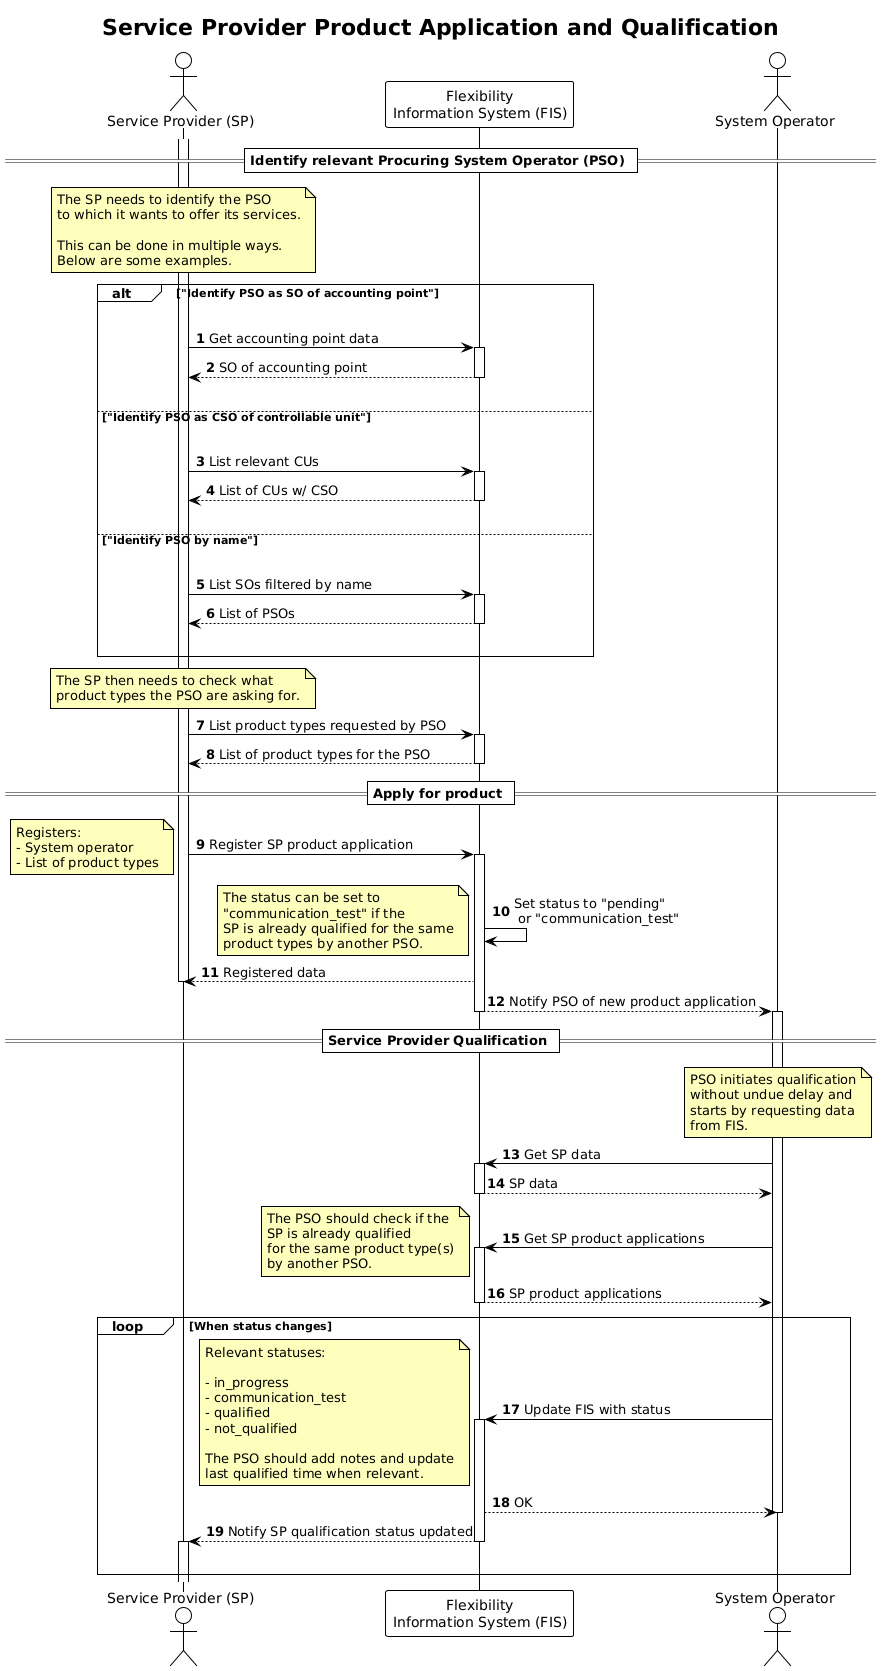

The diagram above was rendered by PlantUML. Its source (embedded in the PNG):
@startuml service_provider_product_application

!theme plain

title Service Provider Product Application and Qualification

autonumber
skinparam note {
    BackgroundColor #FFFFBD
}

actor "Service Provider (SP)" as SP
participant "Flexibility\nInformation System (FIS)" as FIS
actor "System Operator" as SO

== Identify relevant Procuring System Operator (PSO) ==

activate SP

note over SP
    The SP needs to identify the PSO
    to which it wants to offer its services.

    This can be done in multiple ways.
    Below are some examples.
end note

alt "Identify PSO as SO of accounting point"
    |||
    SP -> FIS: Get accounting point data
    activate FIS
    FIS --> SP: SO of accounting point
    deactivate FIS
    |||
else "Identify PSO as CSO of controllable unit"
    |||
    SP -> FIS: List relevant CUs
    activate FIS
    FIS --> SP: List of CUs w/ CSO
    deactivate FIS
    |||
else "Identify PSO by name"
    |||
    SP -> FIS: List SOs filtered by name
    activate FIS
    FIS --> SP: List of PSOs
    deactivate FIS
    |||
end

note over SP
    The SP then needs to check what
    product types the PSO are asking for.
end note

SP -> FIS: List product types requested by PSO
activate FIS
FIS --> SP: List of product types for the PSO
deactivate FIS

== Apply for product ==

SP -> FIS: Register SP product application

note left
    Registers:
    - System operator
    - List of product types
end note

activate FIS
FIS -> FIS: Set status to "pending"\n or "communication_test"
note left
    The status can be set to
    "communication_test" if the
    SP is already qualified for the same
    product types by another PSO.
end note
FIS --> SP: Registered data
deactivate SP
FIS --> SO: Notify PSO of new product application
deactivate FIS
activate SO

== Service Provider Qualification ==

note over SO
    PSO initiates qualification
    without undue delay and
    starts by requesting data
    from FIS.
end note

SO -> FIS: Get SP data
activate FIS
FIS --> SO: SP data
deactivate FIS

SO -> FIS: Get SP product applications
note left
    The PSO should check if the
    SP is already qualified
    for the same product type(s)
    by another PSO.
end note
activate FIS
FIS --> SO: SP product applications
deactivate FIS

loop When status changes
    SO -> FIS: Update FIS with status
    note left
        Relevant statuses:

        - in_progress
        - communication_test
        - qualified
        - not_qualified

        The PSO should add notes and update
        last qualified time when relevant.
    end note
    activate FIS
    FIS --> SO: OK

    deactivate SO
    FIS --> SP: Notify SP qualification status updated
    deactivate FIS
    activate SP
    |||
end


@enduml